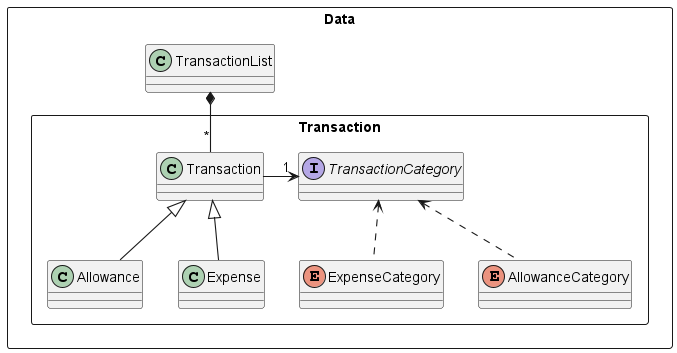

The diagram above was rendered by PlantUML. Its source (embedded in the PNG):
@startuml
!include style.puml
skinparam arrowThickness 1.1

Package Data as DataPackage <<Rectangle>>{
    Package Transaction as TransactionPackage <<Rectangle>>{
    Class Transaction
    Class Allowance
    Class Expense
    Interface TransactionCategory
    Enum ExpenseCategory
    Enum AllowanceCategory
    }
Class TransactionList
}

Allowance -up-|> Transaction
Expense -up-|> Transaction
ExpenseCategory .up.> TransactionCategory
AllowanceCategory .up.> TransactionCategory
TransactionList *-- "*" Transaction
Transaction -> "1" TransactionCategory

@enduml